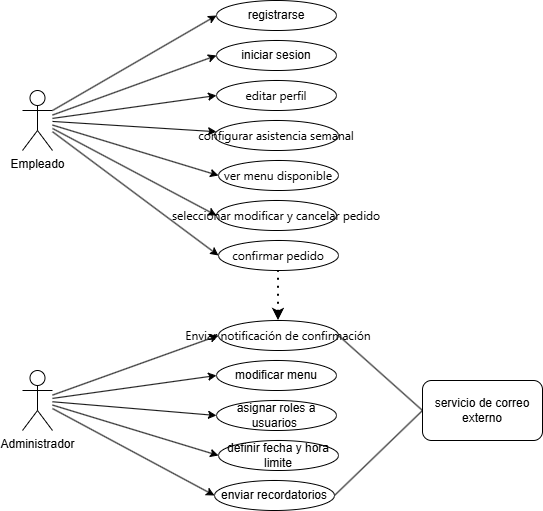

The diagram above was exported from draw.io. Its source (the exported page's mxGraphModel, read from the mxfile embedded in the PNG):
<mxGraphModel dx="1414" dy="743" grid="1" gridSize="10" guides="1" tooltips="1" connect="1" arrows="1" fold="1" page="1" pageScale="1" pageWidth="827" pageHeight="1169" math="0" shadow="0">
  <root>
    <mxCell id="0" />
    <mxCell id="1" parent="0" />
    <mxCell id="RtbbkOGY1rGfaBYED1z0-21" edge="1" parent="1" source="RtbbkOGY1rGfaBYED1z0-6" style="rounded=0;orthogonalLoop=1;jettySize=auto;html=1;exitX=1;exitY=0.3333333333333333;exitDx=0;exitDy=0;exitPerimeter=0;entryX=0;entryY=0.5;entryDx=0;entryDy=0;" target="RtbbkOGY1rGfaBYED1z0-11">
      <mxGeometry relative="1" as="geometry" />
    </mxCell>
    <mxCell id="RtbbkOGY1rGfaBYED1z0-23" edge="1" parent="1" source="RtbbkOGY1rGfaBYED1z0-6" style="rounded=0;orthogonalLoop=1;jettySize=auto;html=1;entryX=0;entryY=0.5;entryDx=0;entryDy=0;" target="RtbbkOGY1rGfaBYED1z0-10">
      <mxGeometry relative="1" as="geometry" />
    </mxCell>
    <mxCell id="RtbbkOGY1rGfaBYED1z0-24" edge="1" parent="1" source="RtbbkOGY1rGfaBYED1z0-6" style="rounded=0;orthogonalLoop=1;jettySize=auto;html=1;entryX=0;entryY=0.5;entryDx=0;entryDy=0;" target="RtbbkOGY1rGfaBYED1z0-16">
      <mxGeometry relative="1" as="geometry" />
    </mxCell>
    <mxCell id="RtbbkOGY1rGfaBYED1z0-25" edge="1" parent="1" source="RtbbkOGY1rGfaBYED1z0-6" style="rounded=0;orthogonalLoop=1;jettySize=auto;html=1;" target="RtbbkOGY1rGfaBYED1z0-17">
      <mxGeometry relative="1" as="geometry" />
    </mxCell>
    <mxCell id="RtbbkOGY1rGfaBYED1z0-26" edge="1" parent="1" source="RtbbkOGY1rGfaBYED1z0-6" style="rounded=0;orthogonalLoop=1;jettySize=auto;html=1;entryX=0;entryY=0.5;entryDx=0;entryDy=0;" target="RtbbkOGY1rGfaBYED1z0-18">
      <mxGeometry relative="1" as="geometry" />
    </mxCell>
    <mxCell id="RtbbkOGY1rGfaBYED1z0-27" edge="1" parent="1" source="RtbbkOGY1rGfaBYED1z0-6" style="rounded=0;orthogonalLoop=1;jettySize=auto;html=1;entryX=0;entryY=0.5;entryDx=0;entryDy=0;" target="RtbbkOGY1rGfaBYED1z0-19">
      <mxGeometry relative="1" as="geometry" />
    </mxCell>
    <mxCell id="RtbbkOGY1rGfaBYED1z0-29" edge="1" parent="1" source="RtbbkOGY1rGfaBYED1z0-6" style="rounded=0;orthogonalLoop=1;jettySize=auto;html=1;entryX=0;entryY=0.5;entryDx=0;entryDy=0;" target="RtbbkOGY1rGfaBYED1z0-28">
      <mxGeometry relative="1" as="geometry" />
    </mxCell>
    <mxCell id="RtbbkOGY1rGfaBYED1z0-6" parent="1" style="shape=umlActor;verticalLabelPosition=bottom;verticalAlign=top;html=1;outlineConnect=0;" value="Empleado" vertex="1">
      <mxGeometry height="60" width="30" x="100" y="140" as="geometry" />
    </mxCell>
    <mxCell id="RtbbkOGY1rGfaBYED1z0-39" edge="1" parent="1" source="RtbbkOGY1rGfaBYED1z0-8" style="rounded=0;orthogonalLoop=1;jettySize=auto;html=1;entryX=0;entryY=0.5;entryDx=0;entryDy=0;" target="RtbbkOGY1rGfaBYED1z0-30">
      <mxGeometry relative="1" as="geometry" />
    </mxCell>
    <mxCell id="RtbbkOGY1rGfaBYED1z0-40" edge="1" parent="1" source="RtbbkOGY1rGfaBYED1z0-8" style="rounded=0;orthogonalLoop=1;jettySize=auto;html=1;entryX=0;entryY=0.5;entryDx=0;entryDy=0;" target="RtbbkOGY1rGfaBYED1z0-32">
      <mxGeometry relative="1" as="geometry" />
    </mxCell>
    <mxCell id="RtbbkOGY1rGfaBYED1z0-41" edge="1" parent="1" source="RtbbkOGY1rGfaBYED1z0-8" style="rounded=0;orthogonalLoop=1;jettySize=auto;html=1;entryX=0;entryY=0.5;entryDx=0;entryDy=0;" target="RtbbkOGY1rGfaBYED1z0-33">
      <mxGeometry relative="1" as="geometry" />
    </mxCell>
    <mxCell id="RtbbkOGY1rGfaBYED1z0-42" edge="1" parent="1" source="RtbbkOGY1rGfaBYED1z0-8" style="rounded=0;orthogonalLoop=1;jettySize=auto;html=1;entryX=0;entryY=0.5;entryDx=0;entryDy=0;" target="RtbbkOGY1rGfaBYED1z0-34">
      <mxGeometry relative="1" as="geometry" />
    </mxCell>
    <mxCell id="RtbbkOGY1rGfaBYED1z0-43" edge="1" parent="1" source="RtbbkOGY1rGfaBYED1z0-8" style="rounded=0;orthogonalLoop=1;jettySize=auto;html=1;entryX=0;entryY=0.5;entryDx=0;entryDy=0;" target="RtbbkOGY1rGfaBYED1z0-35">
      <mxGeometry relative="1" as="geometry" />
    </mxCell>
    <mxCell id="RtbbkOGY1rGfaBYED1z0-8" parent="1" style="shape=umlActor;verticalLabelPosition=bottom;verticalAlign=top;html=1;outlineConnect=0;" value="Administrador" vertex="1">
      <mxGeometry height="60" width="30" x="100" y="420" as="geometry" />
    </mxCell>
    <mxCell id="RtbbkOGY1rGfaBYED1z0-10" parent="1" style="ellipse;whiteSpace=wrap;html=1;" value="iniciar sesion" vertex="1">
      <mxGeometry height="30" width="120" x="294" y="90" as="geometry" />
    </mxCell>
    <mxCell id="RtbbkOGY1rGfaBYED1z0-11" parent="1" style="ellipse;whiteSpace=wrap;html=1;" value="registrarse" vertex="1">
      <mxGeometry height="30" width="120" x="294" y="50" as="geometry" />
    </mxCell>
    <mxCell id="RtbbkOGY1rGfaBYED1z0-16" parent="1" style="ellipse;whiteSpace=wrap;html=1;" value="&lt;span style=&quot;font-family: &amp;quot;Anthropic Sans&amp;quot;, -apple-system, BlinkMacSystemFont, &amp;quot;Segoe UI&amp;quot;, sans-serif; text-align: start; white-space: nowrap;&quot;&gt;editar perfil&lt;/span&gt;" vertex="1">
      <mxGeometry height="30" width="120" x="294" y="130" as="geometry" />
    </mxCell>
    <mxCell id="RtbbkOGY1rGfaBYED1z0-17" parent="1" style="ellipse;whiteSpace=wrap;html=1;" value="&lt;span style=&quot;font-family: &amp;quot;Anthropic Sans&amp;quot;, -apple-system, BlinkMacSystemFont, &amp;quot;Segoe UI&amp;quot;, sans-serif; text-align: start; white-space: nowrap;&quot;&gt;configurar asistencia semanal&lt;/span&gt;" vertex="1">
      <mxGeometry height="30" width="124" x="292" y="170" as="geometry" />
    </mxCell>
    <mxCell id="RtbbkOGY1rGfaBYED1z0-18" parent="1" style="ellipse;whiteSpace=wrap;html=1;" value="&lt;span style=&quot;font-family: &amp;quot;Anthropic Sans&amp;quot;, -apple-system, BlinkMacSystemFont, &amp;quot;Segoe UI&amp;quot;, sans-serif; text-align: start; white-space: nowrap;&quot;&gt;ver menu disponible&lt;/span&gt;" vertex="1">
      <mxGeometry height="30" width="120" x="296" y="210" as="geometry" />
    </mxCell>
    <mxCell id="RtbbkOGY1rGfaBYED1z0-19" parent="1" style="ellipse;whiteSpace=wrap;html=1;" value="&lt;span style=&quot;font-family: &amp;quot;Anthropic Sans&amp;quot;, -apple-system, BlinkMacSystemFont, &amp;quot;Segoe UI&amp;quot;, sans-serif; text-align: start; white-space: nowrap;&quot;&gt;seleccionar modificar y cancelar pedido&lt;/span&gt;" vertex="1">
      <mxGeometry height="30" width="120" x="294" y="250" as="geometry" />
    </mxCell>
    <mxCell id="RtbbkOGY1rGfaBYED1z0-28" parent="1" style="ellipse;whiteSpace=wrap;html=1;" value="&lt;span style=&quot;font-family: &amp;quot;Anthropic Sans&amp;quot;, -apple-system, BlinkMacSystemFont, &amp;quot;Segoe UI&amp;quot;, sans-serif; text-align: start; white-space: nowrap;&quot;&gt;confirmar pedido&lt;/span&gt;" vertex="1">
      <mxGeometry height="30" width="120" x="296" y="290" as="geometry" />
    </mxCell>
    <mxCell id="RtbbkOGY1rGfaBYED1z0-38" edge="1" parent="1" source="RtbbkOGY1rGfaBYED1z0-30" style="rounded=0;orthogonalLoop=1;jettySize=auto;html=1;exitX=1;exitY=0.5;exitDx=0;exitDy=0;entryX=0;entryY=0.5;entryDx=0;entryDy=0;endArrow=none;endFill=0;" target="RtbbkOGY1rGfaBYED1z0-36">
      <mxGeometry relative="1" as="geometry" />
    </mxCell>
    <mxCell id="RtbbkOGY1rGfaBYED1z0-30" parent="1" style="ellipse;whiteSpace=wrap;html=1;" value="&lt;span style=&quot;font-family: &amp;quot;Anthropic Sans&amp;quot;, -apple-system, BlinkMacSystemFont, &amp;quot;Segoe UI&amp;quot;, sans-serif; text-align: start; white-space: nowrap;&quot;&gt;Enviar notificación de confirmación&lt;/span&gt;" vertex="1">
      <mxGeometry height="30" width="120" x="296" y="370" as="geometry" />
    </mxCell>
    <mxCell id="RtbbkOGY1rGfaBYED1z0-31" edge="1" parent="1" source="RtbbkOGY1rGfaBYED1z0-30" style="endArrow=none;dashed=1;html=1;dashPattern=1 3;strokeWidth=2;rounded=0;exitX=0.5;exitY=0;exitDx=0;exitDy=0;entryX=0.5;entryY=1;entryDx=0;entryDy=0;startArrow=classic;startFill=1;" target="RtbbkOGY1rGfaBYED1z0-28" value="">
      <mxGeometry height="50" relative="1" width="50" as="geometry">
        <mxPoint x="330" y="330" as="sourcePoint" />
        <mxPoint x="380" y="280" as="targetPoint" />
      </mxGeometry>
    </mxCell>
    <mxCell id="RtbbkOGY1rGfaBYED1z0-32" parent="1" style="ellipse;whiteSpace=wrap;html=1;" value="modificar menu" vertex="1">
      <mxGeometry height="30" width="120" x="294" y="410" as="geometry" />
    </mxCell>
    <mxCell id="RtbbkOGY1rGfaBYED1z0-33" parent="1" style="ellipse;whiteSpace=wrap;html=1;" value="asignar roles a usuarios&amp;nbsp;" vertex="1">
      <mxGeometry height="30" width="120" x="294" y="450" as="geometry" />
    </mxCell>
    <mxCell id="RtbbkOGY1rGfaBYED1z0-34" parent="1" style="ellipse;whiteSpace=wrap;html=1;" value="definir fecha y hora limite" vertex="1">
      <mxGeometry height="30" width="120" x="296" y="490" as="geometry" />
    </mxCell>
    <mxCell id="RtbbkOGY1rGfaBYED1z0-37" edge="1" parent="1" source="RtbbkOGY1rGfaBYED1z0-35" style="rounded=0;orthogonalLoop=1;jettySize=auto;html=1;exitX=1;exitY=0.5;exitDx=0;exitDy=0;entryX=0;entryY=0.5;entryDx=0;entryDy=0;startArrow=none;startFill=0;endArrow=none;endFill=0;" target="RtbbkOGY1rGfaBYED1z0-36">
      <mxGeometry relative="1" as="geometry" />
    </mxCell>
    <mxCell id="RtbbkOGY1rGfaBYED1z0-35" parent="1" style="ellipse;whiteSpace=wrap;html=1;" value="enviar recordatorios" vertex="1">
      <mxGeometry height="30" width="120" x="292" y="530" as="geometry" />
    </mxCell>
    <mxCell id="RtbbkOGY1rGfaBYED1z0-36" parent="1" style="rounded=1;whiteSpace=wrap;html=1;" value="servicio de correo externo" vertex="1">
      <mxGeometry height="60" width="120" x="500" y="430" as="geometry" />
    </mxCell>
  </root>
</mxGraphModel>